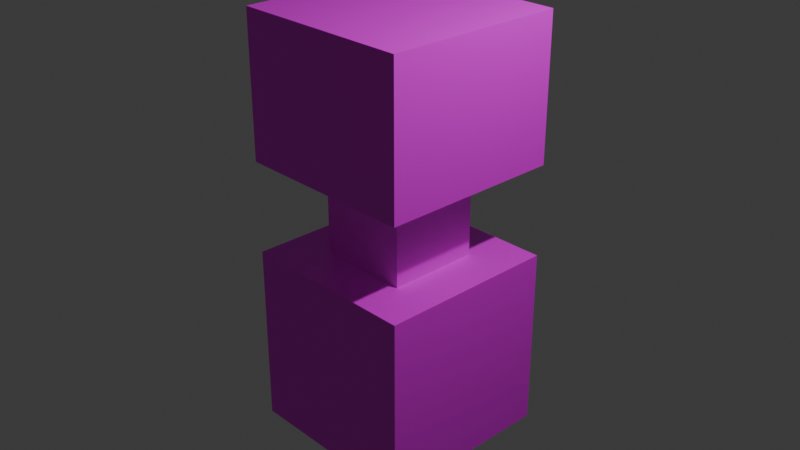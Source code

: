 # Source: textured_sample_thing.blend  (saved by Blender 4.1.24; exported with 4.5.12 LTS)
import bpy
from mathutils import Matrix  # noqa: F401  (used for matrix-valued properties, if any)

bpy.ops.wm.read_factory_settings(use_empty=True)
scene = bpy.context.scene
scene.name = 'Scene'

# ---- collections
col_collection = bpy.data.collections.new('Collection'); scene.collection.children.link(col_collection)

# ---- images (referenced by path relative to the original .blend; pixels are not part of the script)
import os
ASSET_DIR = os.environ.get("B2B_ASSET_DIR", "")  # directory of the original .blend (textures are referenced by path, not embedded)
HERE = os.path.dirname(os.path.abspath(__file__))  # packed textures are extracted next to this script under _unpacked/

def load_image(name, relpath, width, height, colorspace="sRGB"):
    """Load a texture the original file referenced (path relative to the .blend, or extracted next to this script)."""
    p = next((c for c in (os.path.join(HERE, relpath), os.path.join(ASSET_DIR, relpath)) if relpath and os.path.exists(c)), "")
    if p:
        img = bpy.data.images.load(p, check_existing=True)
        img.name = name
    else:  # same state as the original file: an image datablock whose file is absent (Cycles renders it pink)
        img = bpy.data.images.new(name, width, height)
        img.source = "FILE"
        img.filepath = "//" + (relpath or name)
    img.colorspace_settings.name = colorspace
    return img
img_test_texture_png = load_image('test_texture.png', 'test_texture.png', 1024, 1024, 'sRGB')

# ---- materials (node trees are filled in below, after node groups)
mat_material = bpy.data.materials.new('Material')
mat_material.alpha_threshold = 0.0
mat_material.use_transparent_shadow = False
mat_material.roughness = 0.5
mat_material.line_color = (0.0, 0.0, 0.0, 1.0)

# ---- material node trees
mat_material.use_nodes = True; mat_material.node_tree.nodes.clear()
_N = mat_material.node_tree.nodes; _L = mat_material.node_tree.links
n0 = _N.new('ShaderNodeOutputMaterial'); n0.name = 'Material Output'; n0.location = (300, 300)
n1 = _N.new('ShaderNodeBsdfPrincipled'); n1.name = 'Principled BSDF'; n1.location = (10, 300)
n1.inputs[3].default_value = 1.45
n2 = _N.new('ShaderNodeTexImage'); n2.name = 'Image Texture'; n2.location = (-280, 275)
n2.image = img_test_texture_png
_L.new(n1.outputs[0], n0.inputs[0])
_L.new(n2.outputs[0], n1.inputs[0])
n0.is_active_output = True

# ---- world
world_world = bpy.data.worlds.new('World'); scene.world = world_world
world_world.use_nodes = True; world_world.node_tree.nodes.clear()
_N = world_world.node_tree.nodes; _L = world_world.node_tree.links
n0 = _N.new('ShaderNodeOutputWorld'); n0.name = 'World Output'; n0.location = (300, 300)
n1 = _N.new('ShaderNodeBackground'); n1.name = 'Background'; n1.location = (10, 300)
n1.inputs[0].default_value = (0.05088, 0.05088, 0.05088, 1.0)
_L.new(n1.outputs[0], n0.inputs[0])
n0.is_active_output = True
world_world.color = (0.05088, 0.05088, 0.05088)
world_world.use_sun_shadow = False
world_world.sun_shadow_jitter_overblur = 0.0

# ---- cameras
cam_camera = bpy.data.cameras.new('Camera')
cam_camera.clip_end = 100.0
cam_camera.ortho_scale = 7.314

# ---- lights
light_light = bpy.data.lights.new('Light', 'POINT')
light_light.transmission_factor = 0.0
light_light.energy = 1000.0
light_light.shadow_soft_size = 0.1
light_light.shadow_maximum_resolution = 0.006
light_light.use_absolute_resolution = True

# ---- meshes
me_cube = bpy.data.meshes.new('Cube')
me_cube.from_pydata([(1.0, 1.0, -0.4), (1.0, 1.0, -2.4), (1.0, -1.0, -0.4), (1.0, -1.0, -2.4), (-1.0, 1.0, -0.4), (-1.0, 1.0, -2.4), (-1.0, -1.0, -0.4), (-1.0, -1.0, -2.4), (0.5071, 0.5071, -0.4), (0.5071, -0.5071, -0.4), (-0.5071, 0.5071, -0.4), (-0.5071, -0.5071, -0.4), (0.5071, 0.5071, 0.6082), (0.5071, -0.5071, 0.6082), (-0.5071, 0.5071, 0.6082), (-0.5071, -0.5071, 0.6082), (1.006, 1.006, 0.6082), (1.006, -1.006, 0.6082), (-1.006, 1.006, 0.6082), (-1.006, -1.006, 0.6082), (1.006, 1.006, 2.184), (1.006, -1.006, 2.184), (-1.006, 1.006, 2.184), (-1.006, -1.006, 2.184)], [], [(6, 2, 9, 11), (3, 2, 6, 7), (7, 6, 4, 5), (5, 1, 3, 7), (1, 0, 2, 3), (5, 4, 0, 1), (8, 10, 14, 12), (4, 6, 11, 10), (2, 0, 8, 9), (0, 4, 10, 8), (14, 15, 19, 18), (9, 8, 12, 13), (10, 11, 15, 14), (11, 9, 13, 15), (18, 19, 23, 22), (15, 13, 17, 19), (12, 14, 18, 16), (13, 12, 16, 17), (20, 22, 23, 21), (19, 17, 21, 23), (16, 18, 22, 20), (17, 16, 20, 21)])
_uv = me_cube.uv_layers.new(name='UVMap')
_uv.uv.foreach_set('vector', [-0.1753, -0.1048, 1.175, -0.1048, 0.8424, 0.2281, 0.1576, 0.2281, 1.175, -1.081, 1.175, 0.2692, -0.1753, 0.2692, -0.1753, -1.081, -0.1753, -1.081, -0.1753, 0.2692, 1.175, 0.2692, 1.175, -1.081, -0.1753, 1.246, 1.175, 1.246, 1.175, -0.1048, -0.1753, -0.1048, 1.175, -1.081, 1.175, 0.2692, -0.1753, 0.2692, -0.1753, -1.081, -0.1753, -1.081, -0.1753, 0.2692, 1.175, 0.2692, 1.175, -1.081, 0.8424, 0.2692, 0.1576, 0.2692, 0.1576, 0.95, 0.8424, 0.95, -0.1753, 1.246, -0.1753, -0.1048, 0.1576, 0.2281, 0.1576, 0.913, 1.175, -0.1048, 1.175, 1.246, 0.8424, 0.913, 0.8424, 0.2281, 1.175, 1.246, -0.1753, 1.246, 0.1576, 0.913, 0.8424, 0.913, 0.1576, 0.913, 0.1576, 0.2281, -0.1797, -0.1091, -0.1797, 1.25, 0.1576, 0.2692, 0.8424, 0.2692, 0.8424, 0.95, 0.1576, 0.95, 0.8424, 0.2692, 0.1576, 0.2692, 0.1576, 0.95, 0.8424, 0.95, 0.1576, 0.2692, 0.8424, 0.2692, 0.8424, 0.95, 0.1576, 0.95, 1.18, 0.95, -0.1797, 0.95, -0.1797, 2.014, 1.18, 2.014, 0.1576, 0.2281, 0.8424, 0.2281, 1.18, -0.1091, -0.1797, -0.1091, 0.8424, 0.913, 0.1576, 0.913, -0.1797, 1.25, 1.18, 1.25, 0.8424, 0.2281, 0.8424, 0.913, 1.18, 1.25, 1.18, -0.1091, 1.18, 1.25, -0.1797, 1.25, -0.1797, -0.1091, 1.18, -0.1091, -0.1797, 0.95, 1.18, 0.95, 1.18, 2.014, -0.1797, 2.014, 1.18, 0.95, -0.1797, 0.95, -0.1797, 2.014, 1.18, 2.014, -0.1797, 0.95, 1.18, 0.95, 1.18, 2.014, -0.1797, 2.014])
me_cube.materials.append(mat_material)
me_cube.use_mirror_vertex_groups = False
me_cube.update()

# ---- objects
ob_cube = bpy.data.objects.new('Cube', me_cube)
ob_light = bpy.data.objects.new('Light', light_light)
ob_camera = bpy.data.objects.new('Camera', cam_camera)

# ---- transforms, parenting, visibility, modifiers, constraints
ob_cube.location = (0.0, 0.0, 0.0)
ob_cube.lock_rotations_4d = False
ob_cube.empty_display_type = 'ARROWS'
ob_cube.lineart.crease_threshold = 0.0
ob_light.location = (4.076, 1.005, 5.904)
ob_light.rotation_euler = (0.6503, 0.05522, 1.866)
ob_light.lock_rotations_4d = False
ob_light.empty_display_type = 'ARROWS'
ob_light.color = (0.0, 0.0, 0.0, 0.0)
ob_light.lineart.crease_threshold = 0.0
ob_camera.location = (7.359, -6.926, 4.958)
ob_camera.rotation_euler = (1.109, 0.0, 0.8149)
ob_camera.lock_rotations_4d = False
ob_camera.empty_display_type = 'ARROWS'
ob_camera.color = (0.0, 0.0, 0.0, 0.0)
ob_camera.display_type = 'WIRE'
ob_camera.lineart.crease_threshold = 0.0

# ---- collection membership
col_collection.objects.link(ob_cube)
col_collection.objects.link(ob_light)
col_collection.objects.link(ob_camera)

# ---- scene / render settings (as saved in the file)
scene.camera = ob_camera
scene.frame_start = 1; scene.frame_end = 250; scene.frame_set(1)
scene.render.engine = 'BLENDER_EEVEE_NEXT'
scene.cycles.sampling_pattern = 'TABULATED_SOBOL'
scene.eevee.ray_tracing_options.trace_max_roughness = 0.0
bpy.context.view_layer.update()
